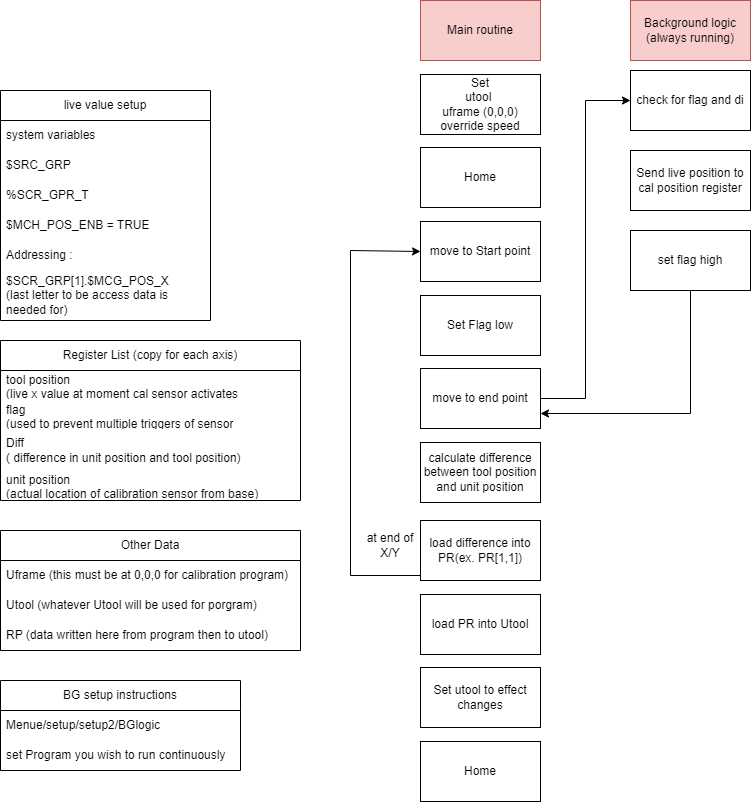

The diagram above was exported from draw.io. Its source (the exported page's mxGraphModel, read from the mxfile embedded in the PNG):
<mxGraphModel dx="1615" dy="834" grid="1" gridSize="10" guides="1" tooltips="1" connect="1" arrows="1" fold="1" page="1" pageScale="1" pageWidth="850" pageHeight="1100" math="0" shadow="0">
  <root>
    <mxCell id="0" />
    <mxCell id="1" parent="0" />
    <mxCell id="0NX1sgVQurQ3wN9T8UED-1" value="Home" style="rounded=0;whiteSpace=wrap;html=1;" parent="1" vertex="1">
      <mxGeometry x="470" y="217" width="120" height="60" as="geometry" />
    </mxCell>
    <mxCell id="0NX1sgVQurQ3wN9T8UED-2" value="move to Start point" style="rounded=0;whiteSpace=wrap;html=1;" parent="1" vertex="1">
      <mxGeometry x="470" y="291" width="120" height="60" as="geometry" />
    </mxCell>
    <mxCell id="0NX1sgVQurQ3wN9T8UED-3" value="move to end point" style="rounded=0;whiteSpace=wrap;html=1;" parent="1" vertex="1">
      <mxGeometry x="470" y="438" width="120" height="60" as="geometry" />
    </mxCell>
    <mxCell id="0NX1sgVQurQ3wN9T8UED-11" value="Background logic (always running)" style="rounded=0;whiteSpace=wrap;html=1;fillColor=#f8cecc;strokeColor=#b85450;" parent="1" vertex="1">
      <mxGeometry x="680" y="70" width="120" height="60" as="geometry" />
    </mxCell>
    <mxCell id="z6am-YFUpRGnM1cpMQOg-3" value="live value setup" style="swimlane;fontStyle=0;childLayout=stackLayout;horizontal=1;startSize=30;horizontalStack=0;resizeParent=1;resizeParentMax=0;resizeLast=0;collapsible=1;marginBottom=0;whiteSpace=wrap;html=1;movable=1;resizable=1;rotatable=1;deletable=1;editable=1;locked=0;connectable=1;" vertex="1" parent="1">
      <mxGeometry x="50" y="160" width="210" height="230" as="geometry">
        <mxRectangle x="50" y="250" width="120" height="30" as="alternateBounds" />
      </mxGeometry>
    </mxCell>
    <mxCell id="z6am-YFUpRGnM1cpMQOg-4" value="system variables" style="text;strokeColor=none;fillColor=none;align=left;verticalAlign=middle;spacingLeft=4;spacingRight=4;overflow=hidden;points=[[0,0.5],[1,0.5]];portConstraint=eastwest;rotatable=0;whiteSpace=wrap;html=1;" vertex="1" parent="z6am-YFUpRGnM1cpMQOg-3">
      <mxGeometry y="30" width="210" height="30" as="geometry" />
    </mxCell>
    <mxCell id="z6am-YFUpRGnM1cpMQOg-5" value="$SRC_GRP" style="text;strokeColor=none;fillColor=none;align=left;verticalAlign=middle;spacingLeft=4;spacingRight=4;overflow=hidden;points=[[0,0.5],[1,0.5]];portConstraint=eastwest;rotatable=0;whiteSpace=wrap;html=1;" vertex="1" parent="z6am-YFUpRGnM1cpMQOg-3">
      <mxGeometry y="60" width="210" height="30" as="geometry" />
    </mxCell>
    <mxCell id="z6am-YFUpRGnM1cpMQOg-6" value="%SCR_GPR_T" style="text;strokeColor=none;fillColor=none;align=left;verticalAlign=middle;spacingLeft=4;spacingRight=4;overflow=hidden;points=[[0,0.5],[1,0.5]];portConstraint=eastwest;rotatable=1;whiteSpace=wrap;html=1;movable=1;resizable=1;deletable=1;editable=1;locked=0;connectable=1;" vertex="1" parent="z6am-YFUpRGnM1cpMQOg-3">
      <mxGeometry y="90" width="210" height="30" as="geometry" />
    </mxCell>
    <mxCell id="z6am-YFUpRGnM1cpMQOg-20" value="$MCH_POS_ENB = TRUE" style="text;strokeColor=none;fillColor=none;align=left;verticalAlign=middle;spacingLeft=4;spacingRight=4;overflow=hidden;points=[[0,0.5],[1,0.5]];portConstraint=eastwest;rotatable=1;whiteSpace=wrap;html=1;movable=1;resizable=1;deletable=1;editable=1;locked=0;connectable=1;" vertex="1" parent="z6am-YFUpRGnM1cpMQOg-3">
      <mxGeometry y="120" width="210" height="30" as="geometry" />
    </mxCell>
    <mxCell id="z6am-YFUpRGnM1cpMQOg-26" value="Addressing :" style="text;strokeColor=none;fillColor=none;align=left;verticalAlign=middle;spacingLeft=4;spacingRight=4;overflow=hidden;points=[[0,0.5],[1,0.5]];portConstraint=eastwest;rotatable=1;whiteSpace=wrap;html=1;movable=1;resizable=1;deletable=1;editable=1;locked=0;connectable=1;" vertex="1" parent="z6am-YFUpRGnM1cpMQOg-3">
      <mxGeometry y="150" width="210" height="30" as="geometry" />
    </mxCell>
    <mxCell id="z6am-YFUpRGnM1cpMQOg-27" value="$SCR_GRP[1].$MCG_POS_X&lt;br&gt;(last letter to be access data is needed for)" style="text;strokeColor=none;fillColor=none;align=left;verticalAlign=middle;spacingLeft=4;spacingRight=4;overflow=hidden;points=[[0,0.5],[1,0.5]];portConstraint=eastwest;rotatable=1;whiteSpace=wrap;html=1;movable=1;resizable=1;deletable=1;editable=1;locked=0;connectable=1;" vertex="1" parent="z6am-YFUpRGnM1cpMQOg-3">
      <mxGeometry y="180" width="210" height="50" as="geometry" />
    </mxCell>
    <mxCell id="z6am-YFUpRGnM1cpMQOg-12" value="Register List (copy for each axis)" style="swimlane;fontStyle=0;childLayout=stackLayout;horizontal=1;startSize=30;horizontalStack=0;resizeParent=1;resizeParentMax=0;resizeLast=0;collapsible=1;marginBottom=0;whiteSpace=wrap;html=1;" vertex="1" parent="1">
      <mxGeometry x="50" y="410" width="300" height="160" as="geometry" />
    </mxCell>
    <mxCell id="z6am-YFUpRGnM1cpMQOg-13" value="tool position &lt;br&gt;(live x value at moment cal sensor activates" style="text;strokeColor=none;fillColor=none;align=left;verticalAlign=middle;spacingLeft=4;spacingRight=4;overflow=hidden;points=[[0,0.5],[1,0.5]];portConstraint=eastwest;rotatable=0;whiteSpace=wrap;html=1;" vertex="1" parent="z6am-YFUpRGnM1cpMQOg-12">
      <mxGeometry y="30" width="300" height="30" as="geometry" />
    </mxCell>
    <mxCell id="z6am-YFUpRGnM1cpMQOg-14" value="flag &lt;br&gt;(used to prevent multiple triggers of sensor" style="text;strokeColor=none;fillColor=none;align=left;verticalAlign=middle;spacingLeft=4;spacingRight=4;overflow=hidden;points=[[0,0.5],[1,0.5]];portConstraint=eastwest;rotatable=0;whiteSpace=wrap;html=1;" vertex="1" parent="z6am-YFUpRGnM1cpMQOg-12">
      <mxGeometry y="60" width="300" height="30" as="geometry" />
    </mxCell>
    <mxCell id="z6am-YFUpRGnM1cpMQOg-16" value="Diff &lt;br&gt;( difference in unit position and tool position)" style="text;strokeColor=none;fillColor=none;align=left;verticalAlign=middle;spacingLeft=4;spacingRight=4;overflow=hidden;points=[[0,0.5],[1,0.5]];portConstraint=eastwest;rotatable=0;whiteSpace=wrap;html=1;" vertex="1" parent="z6am-YFUpRGnM1cpMQOg-12">
      <mxGeometry y="90" width="300" height="40" as="geometry" />
    </mxCell>
    <mxCell id="z6am-YFUpRGnM1cpMQOg-15" value="unit position &lt;br&gt;(actual location of calibration sensor from base)" style="text;strokeColor=none;fillColor=none;align=left;verticalAlign=middle;spacingLeft=4;spacingRight=4;overflow=hidden;points=[[0,0.5],[1,0.5]];portConstraint=eastwest;rotatable=0;whiteSpace=wrap;html=1;" vertex="1" parent="z6am-YFUpRGnM1cpMQOg-12">
      <mxGeometry y="130" width="300" height="30" as="geometry" />
    </mxCell>
    <mxCell id="z6am-YFUpRGnM1cpMQOg-29" value="Other Data" style="swimlane;fontStyle=0;childLayout=stackLayout;horizontal=1;startSize=30;horizontalStack=0;resizeParent=1;resizeParentMax=0;resizeLast=0;collapsible=1;marginBottom=0;whiteSpace=wrap;html=1;fontFamily=Helvetica;fontSize=12;fontColor=default;fillColor=none;gradientColor=none;" vertex="1" parent="1">
      <mxGeometry x="50" y="600" width="300" height="120" as="geometry" />
    </mxCell>
    <mxCell id="z6am-YFUpRGnM1cpMQOg-30" value="Uframe (this must be at 0,0,0 for calibration program)" style="text;strokeColor=none;fillColor=none;align=left;verticalAlign=middle;spacingLeft=4;spacingRight=4;overflow=hidden;points=[[0,0.5],[1,0.5]];portConstraint=eastwest;rotatable=0;whiteSpace=wrap;html=1;fontSize=12;fontFamily=Helvetica;fontColor=default;" vertex="1" parent="z6am-YFUpRGnM1cpMQOg-29">
      <mxGeometry y="30" width="300" height="30" as="geometry" />
    </mxCell>
    <mxCell id="z6am-YFUpRGnM1cpMQOg-31" value="Utool (whatever Utool will be used for porgram)" style="text;strokeColor=none;fillColor=none;align=left;verticalAlign=middle;spacingLeft=4;spacingRight=4;overflow=hidden;points=[[0,0.5],[1,0.5]];portConstraint=eastwest;rotatable=0;whiteSpace=wrap;html=1;fontSize=12;fontFamily=Helvetica;fontColor=default;" vertex="1" parent="z6am-YFUpRGnM1cpMQOg-29">
      <mxGeometry y="60" width="300" height="30" as="geometry" />
    </mxCell>
    <mxCell id="z6am-YFUpRGnM1cpMQOg-32" value="RP (data written here from program then to utool)" style="text;strokeColor=none;fillColor=none;align=left;verticalAlign=middle;spacingLeft=4;spacingRight=4;overflow=hidden;points=[[0,0.5],[1,0.5]];portConstraint=eastwest;rotatable=0;whiteSpace=wrap;html=1;fontSize=12;fontFamily=Helvetica;fontColor=default;" vertex="1" parent="z6am-YFUpRGnM1cpMQOg-29">
      <mxGeometry y="90" width="300" height="30" as="geometry" />
    </mxCell>
    <mxCell id="z6am-YFUpRGnM1cpMQOg-33" value="Set&lt;br&gt;utool&amp;nbsp;&lt;br&gt;uframe (0,0,0)&lt;br&gt;override speed" style="rounded=0;whiteSpace=wrap;html=1;fontFamily=Helvetica;fontSize=12;fontColor=default;fillColor=none;gradientColor=none;" vertex="1" parent="1">
      <mxGeometry x="470" y="144" width="120" height="60" as="geometry" />
    </mxCell>
    <mxCell id="z6am-YFUpRGnM1cpMQOg-34" value="Set Flag low" style="rounded=0;whiteSpace=wrap;html=1;fontFamily=Helvetica;fontSize=12;fontColor=default;fillColor=none;gradientColor=none;" vertex="1" parent="1">
      <mxGeometry x="470" y="365" width="120" height="60" as="geometry" />
    </mxCell>
    <mxCell id="z6am-YFUpRGnM1cpMQOg-37" value="Home" style="rounded=0;whiteSpace=wrap;html=1;" vertex="1" parent="1">
      <mxGeometry x="470" y="811" width="120" height="60" as="geometry" />
    </mxCell>
    <mxCell id="z6am-YFUpRGnM1cpMQOg-38" value="check for flag and di" style="rounded=0;whiteSpace=wrap;html=1;fontFamily=Helvetica;fontSize=12;fontColor=default;fillColor=none;gradientColor=none;" vertex="1" parent="1">
      <mxGeometry x="680" y="140" width="120" height="60" as="geometry" />
    </mxCell>
    <mxCell id="z6am-YFUpRGnM1cpMQOg-39" value="Send live position to cal position register" style="rounded=0;whiteSpace=wrap;html=1;fontFamily=Helvetica;fontSize=12;fontColor=default;fillColor=none;gradientColor=none;" vertex="1" parent="1">
      <mxGeometry x="680" y="220" width="120" height="60" as="geometry" />
    </mxCell>
    <mxCell id="z6am-YFUpRGnM1cpMQOg-45" style="edgeStyle=orthogonalEdgeStyle;rounded=0;orthogonalLoop=1;jettySize=auto;html=1;exitX=0.5;exitY=1;exitDx=0;exitDy=0;fontFamily=Helvetica;fontSize=12;fontColor=default;entryX=1;entryY=0.75;entryDx=0;entryDy=0;" edge="1" parent="1" source="z6am-YFUpRGnM1cpMQOg-40" target="0NX1sgVQurQ3wN9T8UED-3">
      <mxGeometry relative="1" as="geometry">
        <mxPoint x="730" y="530" as="targetPoint" />
      </mxGeometry>
    </mxCell>
    <mxCell id="z6am-YFUpRGnM1cpMQOg-40" value="set flag high" style="rounded=0;whiteSpace=wrap;html=1;fontFamily=Helvetica;fontSize=12;fontColor=default;fillColor=none;gradientColor=none;" vertex="1" parent="1">
      <mxGeometry x="680" y="300" width="120" height="60" as="geometry" />
    </mxCell>
    <mxCell id="z6am-YFUpRGnM1cpMQOg-41" value="Main routine" style="rounded=0;whiteSpace=wrap;html=1;fontFamily=Helvetica;fontSize=12;fillColor=#f8cecc;strokeColor=#b85450;" vertex="1" parent="1">
      <mxGeometry x="470" y="70" width="120" height="60" as="geometry" />
    </mxCell>
    <mxCell id="z6am-YFUpRGnM1cpMQOg-44" style="edgeStyle=orthogonalEdgeStyle;rounded=0;orthogonalLoop=1;jettySize=auto;html=1;entryX=0;entryY=0.5;entryDx=0;entryDy=0;fontFamily=Helvetica;fontSize=12;fontColor=default;exitX=1;exitY=0.5;exitDx=0;exitDy=0;" edge="1" parent="1" source="0NX1sgVQurQ3wN9T8UED-3" target="z6am-YFUpRGnM1cpMQOg-38">
      <mxGeometry relative="1" as="geometry" />
    </mxCell>
    <mxCell id="z6am-YFUpRGnM1cpMQOg-43" value="calculate difference between tool position and unit position" style="rounded=0;whiteSpace=wrap;html=1;fontFamily=Helvetica;fontSize=12;fontColor=default;fillColor=none;gradientColor=none;" vertex="1" parent="1">
      <mxGeometry x="470" y="512" width="120" height="60" as="geometry" />
    </mxCell>
    <mxCell id="z6am-YFUpRGnM1cpMQOg-51" style="edgeStyle=orthogonalEdgeStyle;rounded=0;orthogonalLoop=1;jettySize=auto;html=1;exitX=0;exitY=0.5;exitDx=0;exitDy=0;entryX=0;entryY=0.5;entryDx=0;entryDy=0;fontFamily=Helvetica;fontSize=12;fontColor=default;" edge="1" parent="1" source="z6am-YFUpRGnM1cpMQOg-46" target="0NX1sgVQurQ3wN9T8UED-2">
      <mxGeometry relative="1" as="geometry">
        <Array as="points">
          <mxPoint x="470" y="645" />
          <mxPoint x="400" y="645" />
          <mxPoint x="400" y="320" />
          <mxPoint x="470" y="320" />
        </Array>
      </mxGeometry>
    </mxCell>
    <mxCell id="z6am-YFUpRGnM1cpMQOg-46" value="load difference into PR(ex. PR[1,1])" style="rounded=0;whiteSpace=wrap;html=1;fontFamily=Helvetica;fontSize=12;fontColor=default;fillColor=none;gradientColor=none;" vertex="1" parent="1">
      <mxGeometry x="470" y="590" width="120" height="60" as="geometry" />
    </mxCell>
    <mxCell id="z6am-YFUpRGnM1cpMQOg-47" value="BG setup instructions" style="swimlane;fontStyle=0;childLayout=stackLayout;horizontal=1;startSize=30;horizontalStack=0;resizeParent=1;resizeParentMax=0;resizeLast=0;collapsible=1;marginBottom=0;whiteSpace=wrap;html=1;fontFamily=Helvetica;fontSize=12;fontColor=default;fillColor=none;gradientColor=none;" vertex="1" parent="1">
      <mxGeometry x="50" y="750" width="240" height="90" as="geometry" />
    </mxCell>
    <mxCell id="z6am-YFUpRGnM1cpMQOg-48" value="Menue/setup/setup2/BGlogic" style="text;strokeColor=none;fillColor=none;align=left;verticalAlign=middle;spacingLeft=4;spacingRight=4;overflow=hidden;points=[[0,0.5],[1,0.5]];portConstraint=eastwest;rotatable=0;whiteSpace=wrap;html=1;fontSize=12;fontFamily=Helvetica;fontColor=default;" vertex="1" parent="z6am-YFUpRGnM1cpMQOg-47">
      <mxGeometry y="30" width="240" height="30" as="geometry" />
    </mxCell>
    <mxCell id="z6am-YFUpRGnM1cpMQOg-49" value="set Program you wish to run continuously&amp;nbsp;" style="text;strokeColor=none;fillColor=none;align=left;verticalAlign=middle;spacingLeft=4;spacingRight=4;overflow=hidden;points=[[0,0.5],[1,0.5]];portConstraint=eastwest;rotatable=0;whiteSpace=wrap;html=1;fontSize=12;fontFamily=Helvetica;fontColor=default;" vertex="1" parent="z6am-YFUpRGnM1cpMQOg-47">
      <mxGeometry y="60" width="240" height="30" as="geometry" />
    </mxCell>
    <mxCell id="z6am-YFUpRGnM1cpMQOg-54" value="at end of X/Y" style="text;html=1;strokeColor=none;fillColor=none;align=center;verticalAlign=middle;whiteSpace=wrap;rounded=0;fontSize=12;fontFamily=Helvetica;fontColor=default;" vertex="1" parent="1">
      <mxGeometry x="410" y="600" width="60" height="30" as="geometry" />
    </mxCell>
    <mxCell id="z6am-YFUpRGnM1cpMQOg-55" value="load PR into Utool" style="rounded=0;whiteSpace=wrap;html=1;fontFamily=Helvetica;fontSize=12;fontColor=default;fillColor=none;gradientColor=none;" vertex="1" parent="1">
      <mxGeometry x="470" y="664" width="120" height="60" as="geometry" />
    </mxCell>
    <mxCell id="z6am-YFUpRGnM1cpMQOg-56" value="Set utool to effect changes" style="rounded=0;whiteSpace=wrap;html=1;fontFamily=Helvetica;fontSize=12;fontColor=default;fillColor=none;gradientColor=none;" vertex="1" parent="1">
      <mxGeometry x="470" y="737" width="120" height="60" as="geometry" />
    </mxCell>
  </root>
</mxGraphModel>